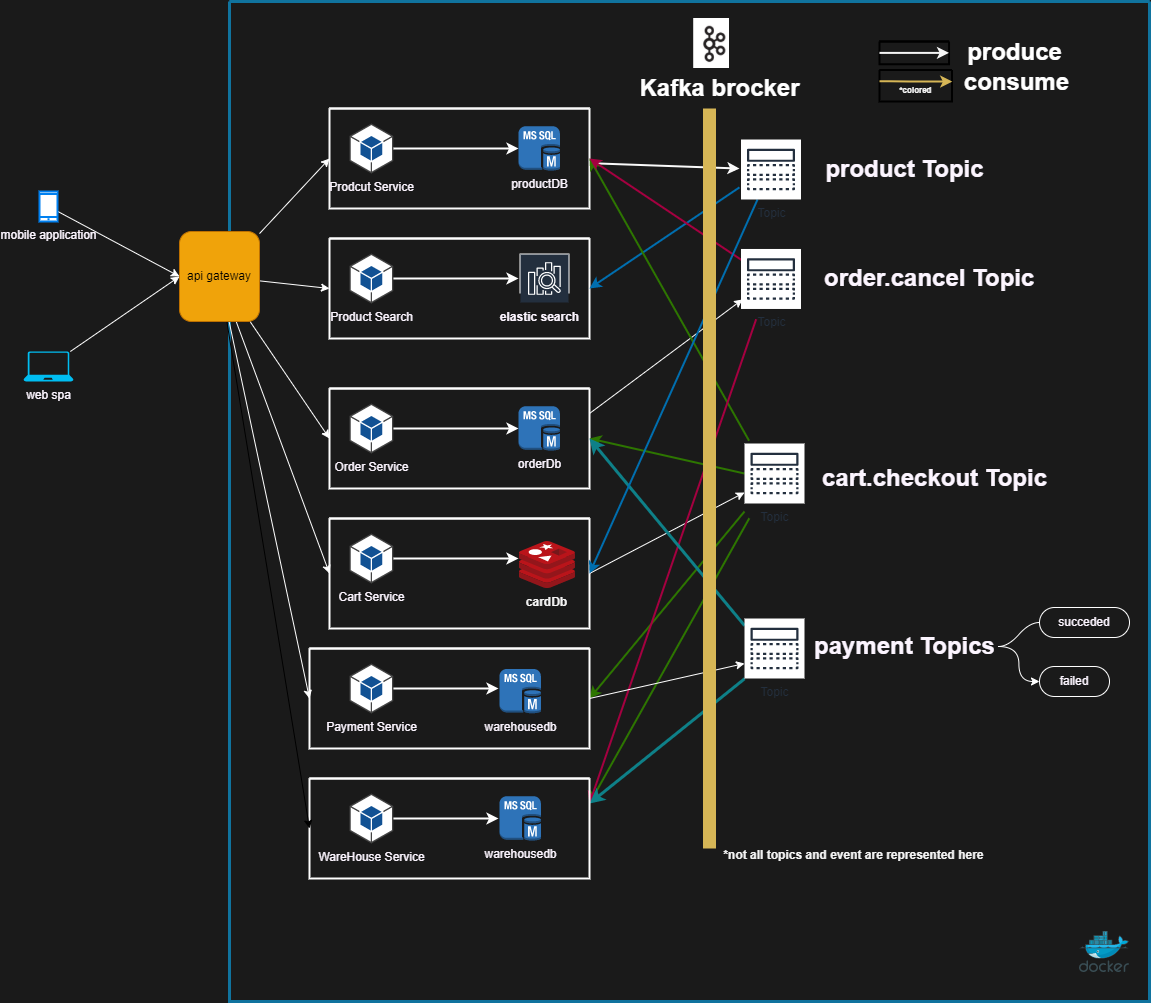

The diagram above was exported from draw.io. Its source (the exported page's mxGraphModel, read from the mxfile embedded in the PNG):
<mxGraphModel dx="306" dy="226" grid="1" gridSize="10" guides="1" tooltips="1" connect="1" arrows="1" fold="1" page="1" pageScale="1" pageWidth="600" pageHeight="1600" background="#1A1A1A" math="0" shadow="0">
  <root>
    <mxCell id="0" />
    <mxCell id="1" parent="0" />
    <mxCell id="12" value="" style="swimlane;startSize=0;strokeWidth=3;strokeColor=#10739e;fillColor=#b1ddf0;" parent="1" vertex="1">
      <mxGeometry x="240" y="100" width="920" height="1000" as="geometry" />
    </mxCell>
    <mxCell id="83" style="edgeStyle=none;html=1;strokeWidth=2;strokeColor=#FAFAFA;" parent="12" source="14" edge="1">
      <mxGeometry relative="1" as="geometry">
        <mxPoint x="510" y="167.0489396411092" as="targetPoint" />
      </mxGeometry>
    </mxCell>
    <mxCell id="14" value="" style="swimlane;startSize=0;fontColor=#FCF5FF;strokeWidth=2;strokeColor=#FAFAFA;" parent="12" vertex="1">
      <mxGeometry x="100" y="107" width="260" height="100" as="geometry" />
    </mxCell>
    <mxCell id="21" style="edgeStyle=none;html=1;fontColor=#FCF5FF;strokeColor=#FFFFFF;strokeWidth=2;" parent="14" source="15" target="20" edge="1">
      <mxGeometry relative="1" as="geometry" />
    </mxCell>
    <mxCell id="15" value="Prodcut Service" style="outlineConnect=0;dashed=0;verticalLabelPosition=bottom;verticalAlign=top;align=center;html=1;shape=mxgraph.aws3.android;fillColor=#115193;gradientColor=none;fontColor=#FCF5FF;" parent="14" vertex="1">
      <mxGeometry x="20" y="15" width="43.75" height="50" as="geometry" />
    </mxCell>
    <mxCell id="20" value="productDB" style="outlineConnect=0;dashed=0;verticalLabelPosition=bottom;verticalAlign=top;align=center;html=1;shape=mxgraph.aws3.ms_sql_instance;fillColor=#2E73B8;gradientColor=none;fontColor=#FCF5FF;" parent="14" vertex="1">
      <mxGeometry x="189" y="17.75" width="41.4" height="44.5" as="geometry" />
    </mxCell>
    <mxCell id="56" style="edgeStyle=none;rounded=1;html=1;fontColor=#FCF5FF;exitX=1;exitY=0.25;exitDx=0;exitDy=0;strokeColor=#FFFFFF;" parent="12" source="22" edge="1">
      <mxGeometry relative="1" as="geometry">
        <mxPoint x="513" y="297.96626038781164" as="targetPoint" />
      </mxGeometry>
    </mxCell>
    <mxCell id="22" value="" style="swimlane;startSize=0;fontColor=#FCF5FF;strokeWidth=2;strokeColor=#FFFFFF;" parent="12" vertex="1">
      <mxGeometry x="100" y="387" width="260" height="100" as="geometry" />
    </mxCell>
    <mxCell id="23" style="edgeStyle=none;html=1;fontColor=#FCF5FF;strokeColor=#FFFFFF;strokeWidth=2;" parent="22" source="24" target="25" edge="1">
      <mxGeometry relative="1" as="geometry" />
    </mxCell>
    <mxCell id="24" value="Order Service" style="outlineConnect=0;dashed=0;verticalLabelPosition=bottom;verticalAlign=top;align=center;html=1;shape=mxgraph.aws3.android;fillColor=#115193;gradientColor=none;fontColor=#FCF5FF;" parent="22" vertex="1">
      <mxGeometry x="20" y="15" width="43.75" height="50" as="geometry" />
    </mxCell>
    <mxCell id="25" value="orderDb" style="outlineConnect=0;dashed=0;verticalLabelPosition=bottom;verticalAlign=top;align=center;html=1;shape=mxgraph.aws3.ms_sql_instance;fillColor=#2E73B8;gradientColor=none;fontColor=#FCF5FF;" parent="22" vertex="1">
      <mxGeometry x="189" y="17.75" width="41.4" height="44.5" as="geometry" />
    </mxCell>
    <mxCell id="53" style="edgeStyle=none;rounded=1;html=1;exitX=1;exitY=0.5;exitDx=0;exitDy=0;fontColor=#FCF5FF;strokeColor=#FFFFFF;" parent="12" source="26" edge="1">
      <mxGeometry relative="1" as="geometry">
        <mxPoint x="515" y="490.99449035812654" as="targetPoint" />
      </mxGeometry>
    </mxCell>
    <mxCell id="26" value="" style="swimlane;startSize=0;fontColor=#FCF5FF;strokeWidth=2;strokeColor=#FFFFFF;" parent="12" vertex="1">
      <mxGeometry x="100" y="517" width="260" height="110" as="geometry" />
    </mxCell>
    <mxCell id="27" style="edgeStyle=none;html=1;fontColor=#FCF5FF;strokeColor=#FFFFFF;strokeWidth=2;" parent="26" source="28" edge="1">
      <mxGeometry relative="1" as="geometry">
        <mxPoint x="189" y="40" as="targetPoint" />
      </mxGeometry>
    </mxCell>
    <mxCell id="28" value="Cart Service" style="outlineConnect=0;dashed=0;verticalLabelPosition=bottom;verticalAlign=top;align=center;html=1;shape=mxgraph.aws3.android;fillColor=#115193;gradientColor=none;fontColor=#FCF5FF;" parent="26" vertex="1">
      <mxGeometry x="20" y="15" width="43.75" height="50" as="geometry" />
    </mxCell>
    <mxCell id="30" value="" style="sketch=0;aspect=fixed;html=1;points=[];align=center;image;fontSize=12;image=img/lib/mscae/Cache_Redis_Product.svg;fontColor=#FCF5FF;" parent="26" vertex="1">
      <mxGeometry x="190" y="23" width="55.95" height="47" as="geometry" />
    </mxCell>
    <mxCell id="95" value="&lt;font style=&quot;font-size: 12px&quot; color=&quot;#f5f5f5&quot;&gt;cardDb&lt;/font&gt;" style="text;html=1;fontSize=24;fontStyle=1;verticalAlign=middle;align=center;fillColor=none;" parent="26" vertex="1">
      <mxGeometry x="190" y="70" width="54.05" height="20" as="geometry" />
    </mxCell>
    <mxCell id="35" value="" style="swimlane;startSize=0;fontColor=#FCF5FF;strokeWidth=2;strokeColor=#FFFFFF;" parent="12" vertex="1">
      <mxGeometry x="100" y="237" width="260" height="100" as="geometry" />
    </mxCell>
    <mxCell id="36" style="edgeStyle=none;html=1;fontColor=#FCF5FF;strokeColor=#FFFFFF;strokeWidth=2;" parent="35" source="37" edge="1">
      <mxGeometry relative="1" as="geometry">
        <mxPoint x="189" y="40" as="targetPoint" />
      </mxGeometry>
    </mxCell>
    <mxCell id="37" value="Product Search" style="outlineConnect=0;dashed=0;verticalLabelPosition=bottom;verticalAlign=top;align=center;html=1;shape=mxgraph.aws3.android;fillColor=#115193;gradientColor=none;fontColor=#FCF5FF;" parent="35" vertex="1">
      <mxGeometry x="20" y="15" width="43.75" height="50" as="geometry" />
    </mxCell>
    <mxCell id="42" value="" style="sketch=0;outlineConnect=0;fontColor=#FCF5FF;gradientColor=none;strokeColor=#ffffff;fillColor=#232F3E;dashed=0;verticalLabelPosition=middle;verticalAlign=bottom;align=center;html=1;whiteSpace=wrap;fontSize=10;fontStyle=1;spacing=3;shape=mxgraph.aws4.productIcon;prIcon=mxgraph.aws4.elasticsearch_service;" parent="35" vertex="1">
      <mxGeometry x="190" y="15" width="50" height="40" as="geometry" />
    </mxCell>
    <mxCell id="72" value="&lt;p style=&quot;line-height: 1.2&quot;&gt;&lt;font style=&quot;font-size: 12px&quot;&gt;elastic search&lt;/font&gt;&lt;/p&gt;" style="text;strokeColor=none;fillColor=none;html=1;fontSize=24;fontStyle=1;verticalAlign=middle;align=center;fontColor=#FCF5FF;" parent="35" vertex="1">
      <mxGeometry x="160" y="55" width="100" height="40" as="geometry" />
    </mxCell>
    <mxCell id="84" style="edgeStyle=none;html=1;entryX=1;entryY=0.5;entryDx=0;entryDy=0;strokeWidth=2;fillColor=#1ba1e2;strokeColor=#006EAF;" parent="12" target="35" edge="1">
      <mxGeometry relative="1" as="geometry">
        <mxPoint x="510" y="185.86685552407926" as="sourcePoint" />
      </mxGeometry>
    </mxCell>
    <mxCell id="45" value="product Topic" style="text;strokeColor=none;fillColor=none;html=1;fontSize=24;fontStyle=1;verticalAlign=middle;align=center;fontColor=#FCF5FF;" parent="12" vertex="1">
      <mxGeometry x="625" y="148" width="100" height="40" as="geometry" />
    </mxCell>
    <mxCell id="50" style="edgeStyle=none;html=1;entryX=1;entryY=0.5;entryDx=0;entryDy=0;fontColor=#FCF5FF;fillColor=#60a917;strokeColor=#2D7600;rounded=1;strokeWidth=2;" parent="12" target="14" edge="1">
      <mxGeometry relative="1" as="geometry">
        <mxPoint x="519.5640158563201" y="439.2041272169622" as="sourcePoint" />
      </mxGeometry>
    </mxCell>
    <mxCell id="51" style="edgeStyle=none;rounded=1;html=1;entryX=1;entryY=0.5;entryDx=0;entryDy=0;fontColor=#FCF5FF;fillColor=#60a917;strokeColor=#2D7600;strokeWidth=2;" parent="12" target="22" edge="1">
      <mxGeometry relative="1" as="geometry">
        <mxPoint x="515" y="472.0137741046831" as="sourcePoint" />
      </mxGeometry>
    </mxCell>
    <mxCell id="81" style="edgeStyle=none;html=1;entryX=1;entryY=0.25;entryDx=0;entryDy=0;fillColor=#60a917;strokeColor=#2D7600;strokeWidth=2;" parent="12" target="73" edge="1">
      <mxGeometry relative="1" as="geometry">
        <mxPoint x="519.7671268206132" y="516.7958727830376" as="sourcePoint" />
      </mxGeometry>
    </mxCell>
    <mxCell id="82" style="edgeStyle=none;html=1;entryX=1;entryY=0.5;entryDx=0;entryDy=0;fillColor=#60a917;strokeColor=#2D7600;strokeWidth=2;" parent="12" target="58" edge="1">
      <mxGeometry relative="1" as="geometry">
        <mxPoint x="515" y="509.97520661157" as="sourcePoint" />
      </mxGeometry>
    </mxCell>
    <mxCell id="47" value="cart.checkout Topic" style="text;strokeColor=none;fillColor=none;html=1;fontSize=24;fontStyle=1;verticalAlign=middle;align=center;fontColor=#FCF5FF;" parent="12" vertex="1">
      <mxGeometry x="620" y="457" width="170" height="40" as="geometry" />
    </mxCell>
    <mxCell id="57" style="edgeStyle=none;rounded=1;html=1;entryX=1;entryY=0.5;entryDx=0;entryDy=0;fontColor=#FCF5FF;fillColor=#d80073;strokeColor=#A50040;strokeWidth=2;" parent="12" target="14" edge="1">
      <mxGeometry relative="1" as="geometry">
        <mxPoint x="513" y="259.1158448753463" as="sourcePoint" />
      </mxGeometry>
    </mxCell>
    <mxCell id="79" style="edgeStyle=none;html=1;entryX=1;entryY=0.25;entryDx=0;entryDy=0;fillColor=#d80073;strokeColor=#A50040;strokeWidth=2;" parent="12" target="73" edge="1">
      <mxGeometry relative="1" as="geometry">
        <mxPoint x="526.645871216474" y="317.72986798239776" as="sourcePoint" />
      </mxGeometry>
    </mxCell>
    <mxCell id="55" value="order.cancel Topic&amp;nbsp;" style="text;strokeColor=none;fillColor=none;html=1;fontSize=24;fontStyle=1;verticalAlign=middle;align=center;fontColor=#FCF5FF;" parent="12" vertex="1">
      <mxGeometry x="625" y="257.47" width="155" height="40" as="geometry" />
    </mxCell>
    <mxCell id="64" style="edgeStyle=none;rounded=1;html=1;exitX=1;exitY=0.5;exitDx=0;exitDy=0;fontColor=#FCF5FF;strokeColor=#FFFFFF;" parent="12" source="58" edge="1">
      <mxGeometry relative="1" as="geometry">
        <mxPoint x="515" y="661.9862258953165" as="targetPoint" />
      </mxGeometry>
    </mxCell>
    <mxCell id="58" value="" style="swimlane;startSize=0;fontColor=#FCF5FF;strokeWidth=2;strokeColor=#FFFFFF;" parent="12" vertex="1">
      <mxGeometry x="80" y="647" width="280" height="100" as="geometry" />
    </mxCell>
    <mxCell id="59" style="edgeStyle=none;html=1;fontColor=#FCF5FF;strokeColor=#FFFFFF;strokeWidth=2;" parent="58" source="60" edge="1">
      <mxGeometry relative="1" as="geometry">
        <mxPoint x="189" y="40" as="targetPoint" />
      </mxGeometry>
    </mxCell>
    <mxCell id="60" value="Payment Service" style="outlineConnect=0;dashed=0;verticalLabelPosition=bottom;verticalAlign=top;align=center;html=1;shape=mxgraph.aws3.android;fillColor=#115193;gradientColor=none;fontColor=#FCF5FF;" parent="58" vertex="1">
      <mxGeometry x="40" y="15" width="43.75" height="50" as="geometry" />
    </mxCell>
    <mxCell id="94" value="warehousedb&lt;br&gt;" style="outlineConnect=0;dashed=0;verticalLabelPosition=bottom;verticalAlign=top;align=center;html=1;shape=mxgraph.aws3.ms_sql_instance;fillColor=#2E73B8;gradientColor=none;fontColor=#FCF5FF;" parent="58" vertex="1">
      <mxGeometry x="190" y="20.5" width="41.4" height="44.5" as="geometry" />
    </mxCell>
    <mxCell id="65" style="edgeStyle=none;rounded=1;html=1;entryX=1;entryY=0.5;entryDx=0;entryDy=0;fontColor=#FCF5FF;fillColor=#b0e3e6;strokeColor=#0e8088;strokeWidth=3;" parent="12" target="22" edge="1">
      <mxGeometry relative="1" as="geometry">
        <mxPoint x="515" y="624.0247933884298" as="sourcePoint" />
      </mxGeometry>
    </mxCell>
    <mxCell id="80" style="edgeStyle=none;html=1;entryX=1;entryY=0.25;entryDx=0;entryDy=0;fillColor=#b0e3e6;strokeColor=#0e8088;strokeWidth=3;" parent="12" target="73" edge="1">
      <mxGeometry relative="1" as="geometry">
        <mxPoint x="515" y="677.3168044077133" as="sourcePoint" />
      </mxGeometry>
    </mxCell>
    <mxCell id="63" value="payment Topics" style="text;strokeColor=none;fillColor=none;html=1;fontSize=24;fontStyle=1;verticalAlign=middle;align=center;fontColor=#FCF5FF;" parent="12" vertex="1">
      <mxGeometry x="581.25" y="625" width="187.5" height="40" as="geometry" />
    </mxCell>
    <mxCell id="67" value="" style="edgeStyle=entityRelationEdgeStyle;startArrow=none;endArrow=none;segment=10;curved=1;rounded=1;fontColor=#FCF5FF;strokeColor=#FFFFFF;exitX=1;exitY=0.5;exitDx=0;exitDy=0;" parent="12" source="63" target="66" edge="1">
      <mxGeometry relative="1" as="geometry">
        <mxPoint x="690" y="657" as="sourcePoint" />
      </mxGeometry>
    </mxCell>
    <mxCell id="73" value="" style="swimlane;startSize=0;fontColor=#FCF5FF;strokeWidth=2;strokeColor=#FFFFFF;" parent="12" vertex="1">
      <mxGeometry x="80" y="777" width="280" height="100" as="geometry" />
    </mxCell>
    <mxCell id="74" style="edgeStyle=none;html=1;fontColor=#FCF5FF;strokeColor=#FFFFFF;strokeWidth=2;" parent="73" source="75" edge="1">
      <mxGeometry relative="1" as="geometry">
        <mxPoint x="189" y="40" as="targetPoint" />
      </mxGeometry>
    </mxCell>
    <mxCell id="75" value="WareHouse Service" style="outlineConnect=0;dashed=0;verticalLabelPosition=bottom;verticalAlign=top;align=center;html=1;shape=mxgraph.aws3.android;fillColor=#115193;gradientColor=none;fontColor=#FCF5FF;" parent="73" vertex="1">
      <mxGeometry x="40" y="15" width="43.75" height="50" as="geometry" />
    </mxCell>
    <mxCell id="78" value="warehousedb&lt;br&gt;" style="outlineConnect=0;dashed=0;verticalLabelPosition=bottom;verticalAlign=top;align=center;html=1;shape=mxgraph.aws3.ms_sql_instance;fillColor=#2E73B8;gradientColor=none;fontColor=#FCF5FF;" parent="73" vertex="1">
      <mxGeometry x="190.00000000000003" y="17.75" width="41.4" height="44.5" as="geometry" />
    </mxCell>
    <mxCell id="66" value="&lt;font&gt;succeded&lt;/font&gt;" style="whiteSpace=wrap;html=1;rounded=1;arcSize=50;align=center;verticalAlign=middle;strokeWidth=1;autosize=1;spacing=4;treeFolding=1;treeMoving=1;newEdgeStyle={&quot;edgeStyle&quot;:&quot;entityRelationEdgeStyle&quot;,&quot;startArrow&quot;:&quot;none&quot;,&quot;endArrow&quot;:&quot;none&quot;,&quot;segment&quot;:10,&quot;curved&quot;:1};fontColor=#FCF5FF;fillColor=none;strokeColor=#FFFFFF;" parent="12" vertex="1">
      <mxGeometry x="810" y="606" width="90" height="30" as="geometry" />
    </mxCell>
    <mxCell id="110" style="edgeStyle=none;html=1;entryX=1;entryY=0.5;entryDx=0;entryDy=0;fillColor=#1ba1e2;strokeColor=#006EAF;strokeWidth=2;" edge="1" parent="12" source="87" target="26">
      <mxGeometry relative="1" as="geometry" />
    </mxCell>
    <mxCell id="87" value="Topic" style="sketch=0;outlineConnect=0;fontColor=#232F3E;gradientColor=none;strokeColor=#232F3E;fillColor=#ffffff;dashed=0;verticalLabelPosition=bottom;verticalAlign=top;align=center;html=1;fontSize=12;fontStyle=0;aspect=fixed;shape=mxgraph.aws4.resourceIcon;resIcon=mxgraph.aws4.topic;" parent="12" vertex="1">
      <mxGeometry x="511.5" y="138" width="60" height="60" as="geometry" />
    </mxCell>
    <mxCell id="88" value="Topic" style="sketch=0;outlineConnect=0;fontColor=#232F3E;gradientColor=none;strokeColor=#232F3E;fillColor=#ffffff;dashed=0;verticalLabelPosition=bottom;verticalAlign=top;align=center;html=1;fontSize=12;fontStyle=0;aspect=fixed;shape=mxgraph.aws4.resourceIcon;resIcon=mxgraph.aws4.topic;" parent="12" vertex="1">
      <mxGeometry x="511.5" y="247.47" width="60" height="60" as="geometry" />
    </mxCell>
    <mxCell id="89" value="Topic" style="sketch=0;outlineConnect=0;fontColor=#232F3E;gradientColor=none;strokeColor=#232F3E;fillColor=#ffffff;dashed=0;verticalLabelPosition=bottom;verticalAlign=top;align=center;html=1;fontSize=12;fontStyle=0;aspect=fixed;shape=mxgraph.aws4.resourceIcon;resIcon=mxgraph.aws4.topic;" parent="12" vertex="1">
      <mxGeometry x="515" y="442" width="60" height="60" as="geometry" />
    </mxCell>
    <mxCell id="90" value="Topic" style="sketch=0;outlineConnect=0;fontColor=#232F3E;gradientColor=none;strokeColor=#232F3E;fillColor=#ffffff;dashed=0;verticalLabelPosition=bottom;verticalAlign=top;align=center;html=1;fontSize=12;fontStyle=0;aspect=fixed;shape=mxgraph.aws4.resourceIcon;resIcon=mxgraph.aws4.topic;" parent="12" vertex="1">
      <mxGeometry x="515" y="617" width="60" height="60" as="geometry" />
    </mxCell>
    <mxCell id="68" value="&lt;font&gt;failed&lt;br&gt;&lt;/font&gt;" style="whiteSpace=wrap;html=1;rounded=1;arcSize=50;align=center;verticalAlign=middle;strokeWidth=1;autosize=1;spacing=4;treeFolding=1;treeMoving=1;newEdgeStyle={&quot;edgeStyle&quot;:&quot;entityRelationEdgeStyle&quot;,&quot;startArrow&quot;:&quot;none&quot;,&quot;endArrow&quot;:&quot;none&quot;,&quot;segment&quot;:10,&quot;curved&quot;:1};fontColor=#FCF5FF;fillColor=none;strokeColor=#FFFFFF;" parent="12" vertex="1">
      <mxGeometry x="810" y="665" width="70" height="30" as="geometry" />
    </mxCell>
    <mxCell id="69" style="edgeStyle=orthogonalEdgeStyle;rounded=1;html=1;entryX=0;entryY=0.5;entryDx=0;entryDy=0;fontColor=#FCF5FF;curved=1;strokeColor=#FFFFFF;" parent="12" source="63" target="68" edge="1">
      <mxGeometry relative="1" as="geometry" />
    </mxCell>
    <mxCell id="96" value="Kafka brocker" style="text;html=1;fontSize=24;fontStyle=1;verticalAlign=middle;align=center;fontColor=#FFFFFF;" parent="12" vertex="1">
      <mxGeometry x="440" y="67" width="100" height="40" as="geometry" />
    </mxCell>
    <mxCell id="97" value="" style="shape=image;verticalLabelPosition=bottom;labelBackgroundColor=#ffffff;verticalAlign=top;aspect=fixed;imageAspect=0;image=data:image/png,(base64 omitted: 6500 chars);" parent="12" vertex="1">
      <mxGeometry x="464.2" y="17" width="35.8" height="50" as="geometry" />
    </mxCell>
    <mxCell id="108" value="" style="group" parent="12" vertex="1" connectable="0">
      <mxGeometry x="650" y="40" width="180" height="59.89" as="geometry" />
    </mxCell>
    <mxCell id="102" value="" style="swimlane;startSize=0;strokeWidth=2;" parent="108" vertex="1">
      <mxGeometry width="69.54545454545455" height="22.795698924731184" as="geometry" />
    </mxCell>
    <mxCell id="103" value="" style="endArrow=classic;html=1;entryX=1;entryY=0.5;entryDx=0;entryDy=0;exitX=0;exitY=0.5;exitDx=0;exitDy=0;strokeColor=#F5F5F5;strokeWidth=2;" parent="108" source="102" target="102" edge="1">
      <mxGeometry width="50" height="50" relative="1" as="geometry">
        <mxPoint x="4.090909090909091" y="79.78494623655915" as="sourcePoint" />
        <mxPoint x="45" y="51.29032258064517" as="targetPoint" />
      </mxGeometry>
    </mxCell>
    <mxCell id="104" value="" style="swimlane;startSize=0;strokeWidth=2;" parent="108" vertex="1">
      <mxGeometry y="28.49462365591398" width="72.5" height="31.395376344086017" as="geometry" />
    </mxCell>
    <mxCell id="105" value="" style="endArrow=classic;html=1;entryX=1.004;entryY=0.369;entryDx=0;entryDy=0;exitX=0;exitY=0.5;exitDx=0;exitDy=0;strokeColor=#d6b656;fillColor=#fff2cc;strokeWidth=2;gradientColor=#ffd966;entryPerimeter=0;" parent="104" edge="1" target="104">
      <mxGeometry width="50" height="50" relative="1" as="geometry">
        <mxPoint y="11.209784946236569" as="sourcePoint" />
        <mxPoint x="60" y="31.505376344086017" as="targetPoint" />
        <Array as="points">
          <mxPoint x="20" y="11.505376344086017" />
        </Array>
      </mxGeometry>
    </mxCell>
    <mxCell id="113" value="&lt;font style=&quot;font-size: 8px&quot;&gt;*colored&lt;/font&gt;" style="text;strokeColor=none;fillColor=none;html=1;fontSize=24;fontStyle=1;verticalAlign=middle;align=center;fontColor=#F5F5F5;" vertex="1" parent="104">
      <mxGeometry x="11.25" y="10.695376344086014" width="50" height="10" as="geometry" />
    </mxCell>
    <mxCell id="106" value="&lt;font color=&quot;#ffffff&quot;&gt;produce&lt;/font&gt;" style="text;strokeColor=none;fillColor=none;html=1;fontSize=24;fontStyle=1;verticalAlign=middle;align=center;" parent="108" vertex="1">
      <mxGeometry x="94.0909090909091" width="81.81818181818183" height="22.795698924731184" as="geometry" />
    </mxCell>
    <mxCell id="107" value="&lt;font color=&quot;#ffffff&quot;&gt;consume&lt;/font&gt;" style="text;strokeColor=none;fillColor=none;html=1;fontSize=24;fontStyle=1;verticalAlign=middle;align=center;" parent="108" vertex="1">
      <mxGeometry x="94.0909090909091" y="28.49462365591398" width="85.90909090909092" height="24.505376344086024" as="geometry" />
    </mxCell>
    <mxCell id="109" value="" style="sketch=0;aspect=fixed;html=1;points=[];align=center;image;fontSize=12;image=img/lib/mscae/Docker.svg;fontColor=#FFFFFF;strokeWidth=2;" parent="12" vertex="1">
      <mxGeometry x="850" y="930" width="50" height="41" as="geometry" />
    </mxCell>
    <mxCell id="34" value="" style="line;strokeWidth=13;direction=south;html=1;perimeter=backbonePerimeter;points=[];outlineConnect=0;fillColor=#fff2cc;strokeColor=#d6b656;" parent="12" vertex="1">
      <mxGeometry x="460" y="107" width="40" height="740" as="geometry" />
    </mxCell>
    <mxCell id="111" value="&lt;font color=&quot;#f5f5f5&quot; style=&quot;font-size: 12px&quot;&gt;*not all topics and event are represented here&lt;/font&gt;" style="text;strokeColor=none;fillColor=none;html=1;fontSize=24;fontStyle=1;verticalAlign=middle;align=center;" vertex="1" parent="12">
      <mxGeometry x="490" y="830" width="268.5" height="40" as="geometry" />
    </mxCell>
    <mxCell id="10" style="edgeStyle=none;html=1;entryX=0;entryY=0.5;entryDx=0;entryDy=0;fontColor=#FCF5FF;strokeColor=#FFFFFF;" parent="1" source="2" target="5" edge="1">
      <mxGeometry relative="1" as="geometry" />
    </mxCell>
    <mxCell id="2" value="mobile application" style="html=1;verticalLabelPosition=bottom;align=center;labelBackgroundColor=none;verticalAlign=top;strokeWidth=2;strokeColor=#0080F0;shadow=0;dashed=0;shape=mxgraph.ios7.icons.smartphone;fontColor=#FCF5FF;" parent="1" vertex="1">
      <mxGeometry x="50" y="290" width="18" height="30" as="geometry" />
    </mxCell>
    <mxCell id="11" style="edgeStyle=none;html=1;entryX=0;entryY=0.5;entryDx=0;entryDy=0;fontColor=#FCF5FF;strokeColor=#FFFFFF;" parent="1" source="4" target="5" edge="1">
      <mxGeometry relative="1" as="geometry" />
    </mxCell>
    <mxCell id="4" value="web spa&lt;br&gt;" style="verticalLabelPosition=bottom;html=1;verticalAlign=top;align=center;strokeColor=none;fillColor=#00BEF2;shape=mxgraph.azure.laptop;pointerEvents=1;fontColor=#FCF5FF;" parent="1" vertex="1">
      <mxGeometry x="34" y="450" width="50" height="30" as="geometry" />
    </mxCell>
    <mxCell id="31" style="edgeStyle=none;html=1;entryX=0;entryY=0.5;entryDx=0;entryDy=0;fontColor=#FCF5FF;strokeColor=#FFFFFF;" parent="1" source="5" target="14" edge="1">
      <mxGeometry relative="1" as="geometry" />
    </mxCell>
    <mxCell id="32" style="edgeStyle=none;html=1;entryX=0;entryY=0.5;entryDx=0;entryDy=0;fontColor=#FCF5FF;strokeColor=#FFFFFF;" parent="1" source="5" target="22" edge="1">
      <mxGeometry relative="1" as="geometry" />
    </mxCell>
    <mxCell id="33" style="edgeStyle=none;html=1;entryX=0;entryY=0.5;entryDx=0;entryDy=0;fontColor=#FCF5FF;strokeColor=#FFFFFF;" parent="1" source="5" target="26" edge="1">
      <mxGeometry relative="1" as="geometry" />
    </mxCell>
    <mxCell id="39" style="edgeStyle=none;html=1;entryX=0;entryY=0.5;entryDx=0;entryDy=0;fontColor=#FCF5FF;strokeColor=#FFFFFF;" parent="1" source="5" target="35" edge="1">
      <mxGeometry relative="1" as="geometry" />
    </mxCell>
    <mxCell id="71" style="edgeStyle=none;html=1;entryX=0;entryY=0.5;entryDx=0;entryDy=0;fontColor=#FCF5FF;strokeColor=#FFFFFF;" parent="1" source="5" target="58" edge="1">
      <mxGeometry relative="1" as="geometry" />
    </mxCell>
    <mxCell id="77" style="edgeStyle=none;html=1;entryX=0;entryY=0.5;entryDx=0;entryDy=0;" parent="1" source="5" target="73" edge="1">
      <mxGeometry relative="1" as="geometry" />
    </mxCell>
    <mxCell id="5" value="api gateway" style="rounded=1;whiteSpace=wrap;html=1;fillColor=#f0a30a;fontColor=#000000;strokeColor=#BD7000;" parent="1" vertex="1">
      <mxGeometry x="190" y="330" width="80" height="90" as="geometry" />
    </mxCell>
  </root>
</mxGraphModel>